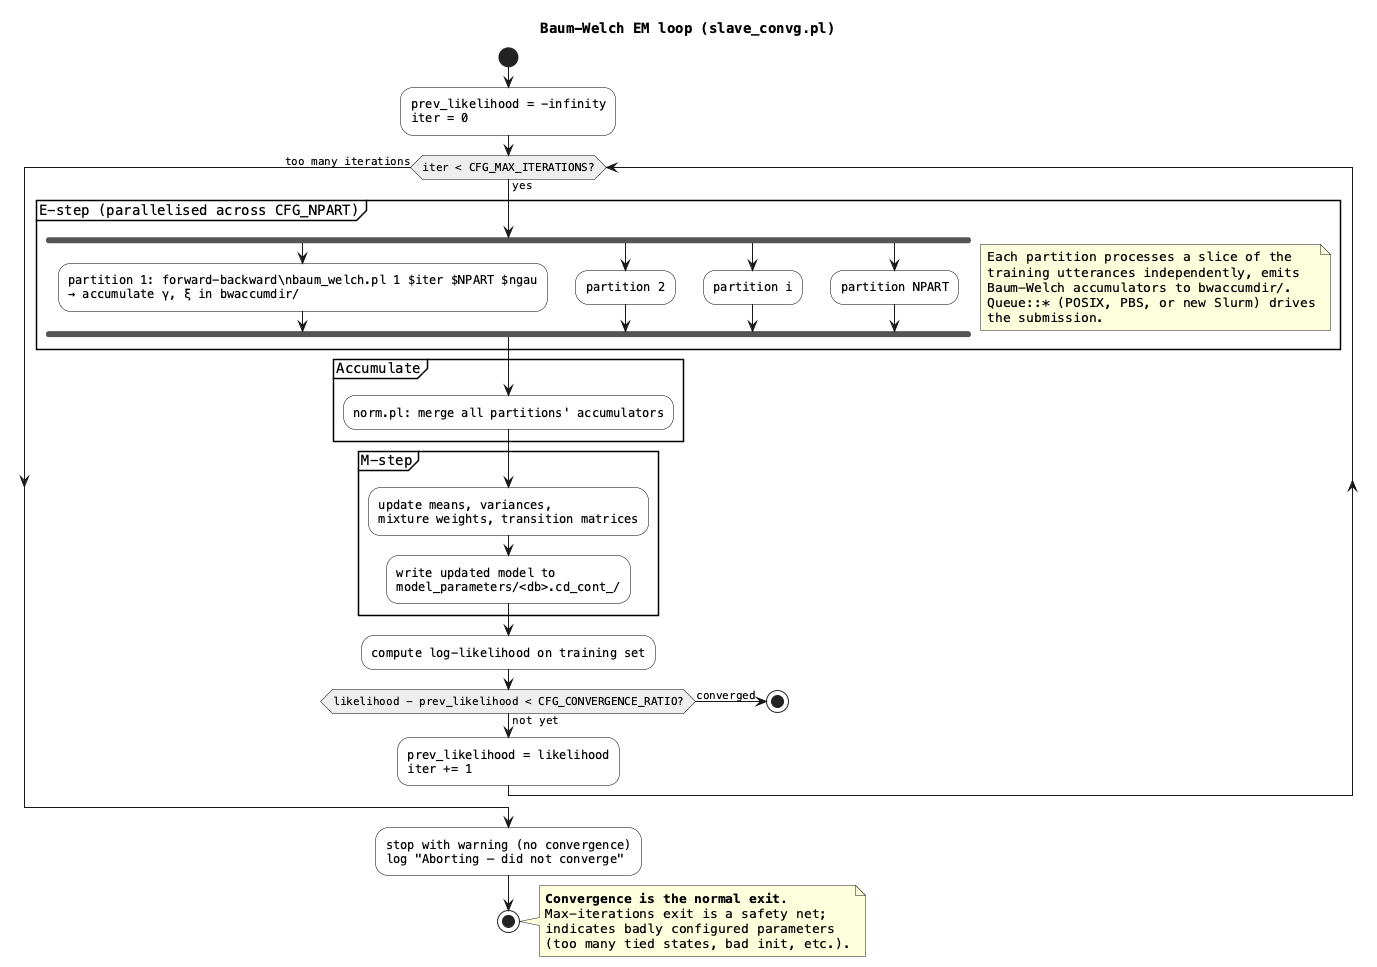

The diagram above was rendered by PlantUML. Its source (embedded in the PNG):
@startuml 03b-activity-baum-welch
title Baum-Welch EM loop (slave_convg.pl)

skinparam defaultFontName Menlo
skinparam activity {
    BackgroundColor #FAFAFA
    BorderColor Black
    DiamondBackgroundColor #EEEEEE
}

start

:prev_likelihood = -infinity
iter = 0;

while (iter < CFG_MAX_ITERATIONS?) is (yes)
    partition "E-step (parallelised across CFG_NPART)" {
        fork
            :partition 1: forward-backward\nbaum_welch.pl 1 $iter $NPART $ngau
            → accumulate γ, ξ in bwaccumdir/;
        fork again
            :partition 2;
        fork again
            :partition i;
        fork again
            :partition NPART;
        end fork
    }
    note right
      Each partition processes a slice of the
      training utterances independently, emits
      Baum-Welch accumulators to bwaccumdir/.
      Queue::* (POSIX, PBS, or new Slurm) drives
      the submission.
    end note

    partition "Accumulate" {
        :norm.pl: merge all partitions' accumulators;
    }

    partition "M-step" {
        :update means, variances,\nmixture weights, transition matrices;
        :write updated model to\nmodel_parameters/<db>.cd_cont_/;
    }

    :compute log-likelihood on training set;

    if (likelihood - prev_likelihood < CFG_CONVERGENCE_RATIO?) then (converged)
        stop
    else (not yet)
        :prev_likelihood = likelihood
        iter += 1;
    endif
endwhile (too many iterations)

:stop with warning (no convergence)
log "Aborting — did not converge";
stop

note right
  **Convergence is the normal exit.**
  Max-iterations exit is a safety net;
  indicates badly configured parameters
  (too many tied states, bad init, etc.).
end note

@enduml